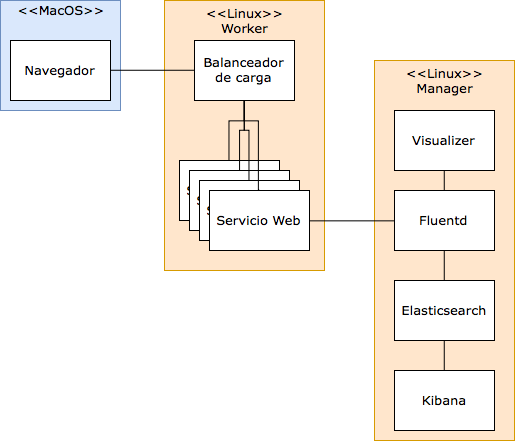

The diagram above was exported from draw.io. Its source (the exported page's mxGraphModel, read from the mxfile embedded in the PNG):
<mxGraphModel dx="1032" dy="632" grid="1" gridSize="10" guides="1" tooltips="1" connect="1" arrows="1" fold="1" page="1" pageScale="1" pageWidth="1169" pageHeight="827" background="#ffffff" math="0" shadow="0">
  <root>
    <mxCell id="0" />
    <mxCell id="1" parent="0" />
    <mxCell id="10afbadf420d1409-31" value="" style="rounded=0;whiteSpace=wrap;html=1;dashed=0;labelBackgroundColor=none;strokeColor=#d79b00;strokeWidth=1;fillColor=#ffe6cc;fontFamily=Verdana;fontSize=13;fontColor=#000000;align=center;" vertex="1" parent="1">
      <mxGeometry x="490" y="290" width="140" height="380" as="geometry" />
    </mxCell>
    <mxCell id="10afbadf420d1409-30" value="" style="rounded=0;whiteSpace=wrap;html=1;dashed=0;labelBackgroundColor=none;strokeColor=#d79b00;strokeWidth=1;fillColor=#ffe6cc;fontFamily=Verdana;fontSize=13;fontColor=#000000;align=center;" vertex="1" parent="1">
      <mxGeometry x="280" y="230" width="160" height="270" as="geometry" />
    </mxCell>
    <mxCell id="10afbadf420d1409-29" value="" style="rounded=0;whiteSpace=wrap;html=1;dashed=0;labelBackgroundColor=none;strokeColor=#6c8ebf;strokeWidth=1;fillColor=#dae8fc;fontFamily=Verdana;fontSize=13;fontColor=#000000;align=center;" vertex="1" parent="1">
      <mxGeometry x="116" y="230" width="120" height="110" as="geometry" />
    </mxCell>
    <mxCell id="10afbadf420d1409-1" value="Balanceador de carga" style="rounded=0;whiteSpace=wrap;html=1;dashed=0;labelBackgroundColor=none;strokeColor=#000000;strokeWidth=1;fillColor=#ffffff;fontFamily=Verdana;fontSize=13;fontColor=#000000;align=center;" vertex="1" parent="1">
      <mxGeometry x="310" y="270" width="100" height="60" as="geometry" />
    </mxCell>
    <mxCell id="10afbadf420d1409-12" style="edgeStyle=orthogonalEdgeStyle;rounded=0;html=1;exitX=1;exitY=0.5;entryX=0;entryY=0.5;endArrow=none;strokeWidth=1;fontFamily=Verdana;fontSize=13;fontColor=#000000;" edge="1" parent="1" source="10afbadf420d1409-9" target="10afbadf420d1409-1">
      <mxGeometry relative="1" as="geometry" />
    </mxCell>
    <mxCell id="10afbadf420d1409-9" value="Navegador" style="rounded=0;whiteSpace=wrap;html=1;dashed=0;labelBackgroundColor=none;strokeColor=#000000;strokeWidth=1;fillColor=#ffffff;fontFamily=Verdana;fontSize=13;fontColor=#000000;align=center;" vertex="1" parent="1">
      <mxGeometry x="126" y="270" width="100" height="60" as="geometry" />
    </mxCell>
    <mxCell id="10afbadf420d1409-27" style="edgeStyle=orthogonalEdgeStyle;rounded=0;html=1;exitX=0.5;exitY=1;entryX=0.5;entryY=0;endArrow=none;strokeWidth=1;fontFamily=Verdana;fontSize=13;fontColor=#000000;" edge="1" parent="1" source="10afbadf420d1409-11" target="10afbadf420d1409-22">
      <mxGeometry relative="1" as="geometry" />
    </mxCell>
    <mxCell id="10afbadf420d1409-11" value="Fluentd" style="rounded=0;whiteSpace=wrap;html=1;dashed=0;labelBackgroundColor=none;strokeColor=#000000;strokeWidth=1;fillColor=#ffffff;fontFamily=Verdana;fontSize=13;fontColor=#000000;align=center;" vertex="1" parent="1">
      <mxGeometry x="510" y="420" width="100" height="60" as="geometry" />
    </mxCell>
    <mxCell id="10afbadf420d1409-13" value="Servicio Web&lt;br&gt;" style="rounded=0;whiteSpace=wrap;html=1;dashed=0;labelBackgroundColor=none;strokeColor=#000000;strokeWidth=1;fillColor=#ffffff;fontFamily=Verdana;fontSize=13;fontColor=#000000;align=center;" vertex="1" parent="1">
      <mxGeometry x="295" y="390" width="100" height="60" as="geometry" />
    </mxCell>
    <mxCell id="10afbadf420d1409-14" value="Servicio Web&lt;br&gt;" style="rounded=0;whiteSpace=wrap;html=1;dashed=0;labelBackgroundColor=none;strokeColor=#000000;strokeWidth=1;fillColor=#ffffff;fontFamily=Verdana;fontSize=13;fontColor=#000000;align=center;" vertex="1" parent="1">
      <mxGeometry x="305" y="400" width="100" height="60" as="geometry" />
    </mxCell>
    <mxCell id="10afbadf420d1409-15" value="Servicio Web&lt;br&gt;" style="rounded=0;whiteSpace=wrap;html=1;dashed=0;labelBackgroundColor=none;strokeColor=#000000;strokeWidth=1;fillColor=#ffffff;fontFamily=Verdana;fontSize=13;fontColor=#000000;align=center;" vertex="1" parent="1">
      <mxGeometry x="315" y="410" width="100" height="60" as="geometry" />
    </mxCell>
    <mxCell id="10afbadf420d1409-25" style="edgeStyle=orthogonalEdgeStyle;rounded=0;html=1;exitX=1;exitY=0.5;entryX=0;entryY=0.5;endArrow=none;strokeWidth=1;fontFamily=Verdana;fontSize=13;fontColor=#000000;" edge="1" parent="1" source="10afbadf420d1409-16" target="10afbadf420d1409-11">
      <mxGeometry relative="1" as="geometry" />
    </mxCell>
    <mxCell id="10afbadf420d1409-16" value="Servicio Web&lt;br&gt;" style="rounded=0;whiteSpace=wrap;html=1;dashed=0;labelBackgroundColor=none;strokeColor=#000000;strokeWidth=1;fillColor=#ffffff;fontFamily=Verdana;fontSize=13;fontColor=#000000;align=center;" vertex="1" parent="1">
      <mxGeometry x="325" y="420" width="100" height="60" as="geometry" />
    </mxCell>
    <mxCell id="10afbadf420d1409-18" style="edgeStyle=orthogonalEdgeStyle;rounded=0;html=1;exitX=0.5;exitY=1;entryX=0.5;entryY=0;endArrow=none;strokeWidth=1;fontFamily=Verdana;fontSize=13;fontColor=#000000;" edge="1" parent="1" source="10afbadf420d1409-1" target="10afbadf420d1409-13">
      <mxGeometry relative="1" as="geometry">
        <Array as="points">
          <mxPoint x="360" y="350" />
          <mxPoint x="345" y="350" />
        </Array>
      </mxGeometry>
    </mxCell>
    <mxCell id="10afbadf420d1409-19" style="edgeStyle=orthogonalEdgeStyle;rounded=0;html=1;exitX=0.5;exitY=1;entryX=0.5;entryY=0;endArrow=none;strokeWidth=1;fontFamily=Verdana;fontSize=13;fontColor=#000000;" edge="1" parent="1" source="10afbadf420d1409-1" target="10afbadf420d1409-14">
      <mxGeometry relative="1" as="geometry">
        <Array as="points">
          <mxPoint x="360" y="360" />
          <mxPoint x="355" y="360" />
        </Array>
      </mxGeometry>
    </mxCell>
    <mxCell id="10afbadf420d1409-17" style="edgeStyle=orthogonalEdgeStyle;rounded=0;html=1;exitX=0.5;exitY=1;entryX=0.5;entryY=0;endArrow=none;strokeWidth=1;fontFamily=Verdana;fontSize=13;fontColor=#000000;" edge="1" parent="1" source="10afbadf420d1409-1" target="10afbadf420d1409-16">
      <mxGeometry relative="1" as="geometry">
        <Array as="points">
          <mxPoint x="360" y="350" />
          <mxPoint x="374" y="350" />
        </Array>
      </mxGeometry>
    </mxCell>
    <mxCell id="10afbadf420d1409-21" style="edgeStyle=orthogonalEdgeStyle;rounded=0;html=1;exitX=0.5;exitY=1;entryX=0.5;entryY=0;endArrow=none;strokeWidth=1;fontFamily=Verdana;fontSize=13;fontColor=#000000;" edge="1" parent="1" source="10afbadf420d1409-1" target="10afbadf420d1409-15">
      <mxGeometry relative="1" as="geometry">
        <Array as="points">
          <mxPoint x="360" y="360" />
          <mxPoint x="365" y="360" />
        </Array>
      </mxGeometry>
    </mxCell>
    <mxCell id="10afbadf420d1409-28" style="edgeStyle=orthogonalEdgeStyle;rounded=0;html=1;exitX=0.5;exitY=1;entryX=0.5;entryY=0;endArrow=none;strokeWidth=1;fontFamily=Verdana;fontSize=13;fontColor=#000000;" edge="1" parent="1" source="10afbadf420d1409-22" target="10afbadf420d1409-24">
      <mxGeometry relative="1" as="geometry" />
    </mxCell>
    <mxCell id="10afbadf420d1409-22" value="Elasticsearch" style="rounded=0;whiteSpace=wrap;html=1;dashed=0;labelBackgroundColor=none;strokeColor=#000000;strokeWidth=1;fillColor=#ffffff;fontFamily=Verdana;fontSize=13;fontColor=#000000;align=center;" vertex="1" parent="1">
      <mxGeometry x="510" y="510" width="100" height="60" as="geometry" />
    </mxCell>
    <mxCell id="10afbadf420d1409-26" style="edgeStyle=orthogonalEdgeStyle;rounded=0;html=1;exitX=0.5;exitY=1;entryX=0.5;entryY=0;endArrow=none;strokeWidth=1;fontFamily=Verdana;fontSize=13;fontColor=#000000;" edge="1" parent="1" source="10afbadf420d1409-23" target="10afbadf420d1409-11">
      <mxGeometry relative="1" as="geometry" />
    </mxCell>
    <mxCell id="10afbadf420d1409-23" value="Visualizer" style="rounded=0;whiteSpace=wrap;html=1;dashed=0;labelBackgroundColor=none;strokeColor=#000000;strokeWidth=1;fillColor=#ffffff;fontFamily=Verdana;fontSize=13;fontColor=#000000;align=center;" vertex="1" parent="1">
      <mxGeometry x="510" y="340" width="100" height="60" as="geometry" />
    </mxCell>
    <mxCell id="10afbadf420d1409-24" value="Kibana" style="rounded=0;whiteSpace=wrap;html=1;dashed=0;labelBackgroundColor=none;strokeColor=#000000;strokeWidth=1;fillColor=#ffffff;fontFamily=Verdana;fontSize=13;fontColor=#000000;align=center;" vertex="1" parent="1">
      <mxGeometry x="510" y="600" width="100" height="60" as="geometry" />
    </mxCell>
    <mxCell id="10afbadf420d1409-32" value="&amp;lt;&amp;lt;MacOS&amp;gt;&amp;gt;" style="text;html=1;strokeColor=none;fillColor=none;align=center;verticalAlign=middle;whiteSpace=wrap;rounded=0;dashed=0;labelBackgroundColor=none;fontFamily=Verdana;fontSize=13;fontColor=#000000;" vertex="1" parent="1">
      <mxGeometry x="156" y="230" width="40" height="20" as="geometry" />
    </mxCell>
    <mxCell id="10afbadf420d1409-33" value="&amp;lt;&amp;lt;Linux&amp;gt;&amp;gt;&lt;br&gt;Worker&lt;br&gt;" style="text;html=1;strokeColor=none;fillColor=none;align=center;verticalAlign=middle;whiteSpace=wrap;rounded=0;dashed=0;labelBackgroundColor=none;fontFamily=Verdana;fontSize=13;fontColor=#000000;" vertex="1" parent="1">
      <mxGeometry x="340" y="240" width="40" height="20" as="geometry" />
    </mxCell>
    <mxCell id="10afbadf420d1409-34" value="&amp;lt;&amp;lt;Linux&amp;gt;&amp;gt;&lt;br&gt;Manager&lt;br&gt;" style="text;html=1;strokeColor=none;fillColor=none;align=center;verticalAlign=middle;whiteSpace=wrap;rounded=0;dashed=0;labelBackgroundColor=none;fontFamily=Verdana;fontSize=13;fontColor=#000000;" vertex="1" parent="1">
      <mxGeometry x="540" y="300" width="40" height="20" as="geometry" />
    </mxCell>
  </root>
</mxGraphModel>